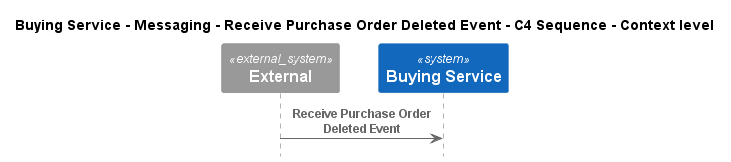

The diagram above was rendered by PlantUML. Its source (embedded in the PNG):
@startuml
!pragma layout smetana
!include ..\..\..\..\..\..\..\.c4s\C4_Sequence.puml

title Buying Service - Messaging - Receive Purchase Order Deleted Event - C4 Sequence - Context level

System_Ext(C4InterFlow.SoftwareSystems.ExternalSystem, "External", "")
System(ECommercePlatform.SoftwareSystems.BuyingService, "Buying Service", "")

Rel(C4InterFlow.SoftwareSystems.ExternalSystem, ECommercePlatform.SoftwareSystems.BuyingService, "Receive Purchase Order Deleted Event")


@enduml